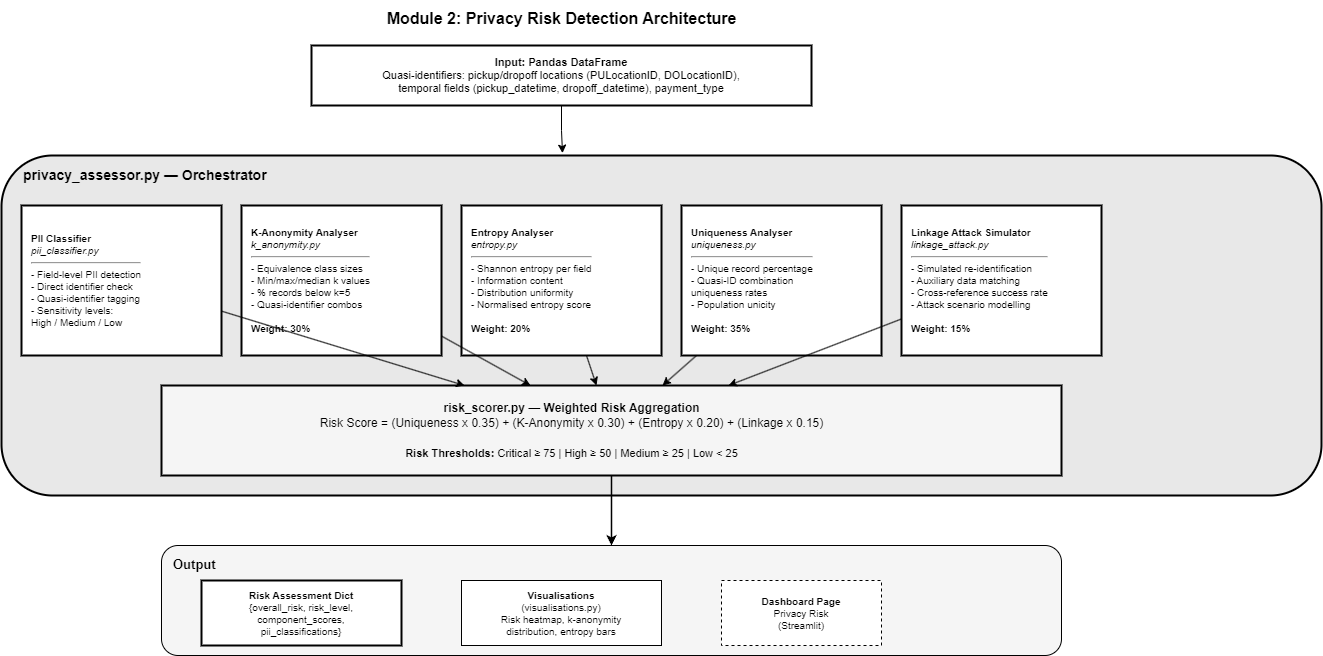

The diagram above was exported from draw.io. Its source (the exported page's mxGraphModel, read from the mxfile embedded in the PNG):
<mxGraphModel dx="1122" dy="773" grid="1" gridSize="10" guides="1" tooltips="1" connect="1" arrows="1" fold="1" page="1" pageScale="1" pageWidth="1400" pageHeight="1050" math="0" shadow="0">
  <root>
    <mxCell id="0" />
    <mxCell id="1" parent="0" />
    <mxCell id="title" value="Module 2: Privacy Risk Detection Architecture" style="text;html=1;align=center;verticalAlign=middle;resizable=0;points=[];autosize=1;strokeColor=none;fillColor=none;fontSize=16;fontStyle=1;fontColor=#000000;" parent="1" vertex="1">
      <mxGeometry x="350" y="15" width="500" height="35" as="geometry" />
    </mxCell>
    <mxCell id="input" value="&lt;b&gt;Input: Pandas DataFrame&lt;/b&gt;&lt;br&gt;Quasi-identifiers: pickup/dropoff locations (PULocationID, DOLocationID),&lt;br&gt;temporal fields (pickup_datetime, dropoff_datetime), payment_type" style="rounded=0;whiteSpace=wrap;html=1;fillColor=#FFFFFF;strokeColor=#000000;strokeWidth=2;fontSize=11;fontColor=#000000;" parent="1" vertex="1">
      <mxGeometry x="350" y="60" width="500" height="60" as="geometry" />
    </mxCell>
    <mxCell id="orch_bg" value="" style="rounded=1;whiteSpace=wrap;html=1;fillColor=#E8E8E8;strokeColor=#000000;strokeWidth=2;" parent="1" vertex="1">
      <mxGeometry x="40" y="170" width="1320" height="340" as="geometry" />
    </mxCell>
    <mxCell id="orch_label" value="privacy_assessor.py — Orchestrator" style="text;html=1;align=left;verticalAlign=top;resizable=0;points=[];autosize=1;strokeColor=none;fillColor=none;fontSize=14;fontStyle=1;fontColor=#000000;" parent="1" vertex="1">
      <mxGeometry x="60" y="175" width="280" height="30" as="geometry" />
    </mxCell>
    <mxCell id="an1" value="&lt;b&gt;PII Classifier&lt;/b&gt;&lt;br&gt;&lt;i&gt;pii_classifier.py&lt;/i&gt;&lt;br&gt;&lt;hr&gt;- Field-level PII detection&lt;br&gt;- Direct identifier check&lt;br&gt;- Quasi-identifier tagging&lt;br&gt;- Sensitivity levels:&lt;br&gt;  High / Medium / Low" style="rounded=0;whiteSpace=wrap;html=1;fillColor=#FFFFFF;strokeColor=#000000;strokeWidth=2;fontSize=10;fontColor=#000000;align=left;spacingLeft=8;" parent="1" vertex="1">
      <mxGeometry x="60" y="220" width="200" height="150" as="geometry" />
    </mxCell>
    <mxCell id="an2" value="&lt;b&gt;K-Anonymity Analyser&lt;/b&gt;&lt;br&gt;&lt;i&gt;k_anonymity.py&lt;/i&gt;&lt;br&gt;&lt;hr&gt;- Equivalence class sizes&lt;br&gt;- Min/max/median k values&lt;br&gt;- % records below k=5&lt;br&gt;- Quasi-identifier combos&lt;br&gt;&lt;br&gt;&lt;b&gt;Weight: 30%&lt;/b&gt;" style="rounded=0;whiteSpace=wrap;html=1;fillColor=#FFFFFF;strokeColor=#000000;strokeWidth=2;fontSize=10;fontColor=#000000;align=left;spacingLeft=8;" parent="1" vertex="1">
      <mxGeometry x="280" y="220" width="200" height="150" as="geometry" />
    </mxCell>
    <mxCell id="an3" value="&lt;b&gt;Entropy Analyser&lt;/b&gt;&lt;br&gt;&lt;i&gt;entropy.py&lt;/i&gt;&lt;br&gt;&lt;hr&gt;- Shannon entropy per field&lt;br&gt;- Information content&lt;br&gt;- Distribution uniformity&lt;br&gt;- Normalised entropy score&lt;br&gt;&lt;br&gt;&lt;b&gt;Weight: 20%&lt;/b&gt;" style="rounded=0;whiteSpace=wrap;html=1;fillColor=#FFFFFF;strokeColor=#000000;strokeWidth=2;fontSize=10;fontColor=#000000;align=left;spacingLeft=8;" parent="1" vertex="1">
      <mxGeometry x="500" y="220" width="200" height="150" as="geometry" />
    </mxCell>
    <mxCell id="an4" value="&lt;b&gt;Uniqueness Analyser&lt;/b&gt;&lt;br&gt;&lt;i&gt;uniqueness.py&lt;/i&gt;&lt;br&gt;&lt;hr&gt;- Unique record percentage&lt;br&gt;- Quasi-ID combination&lt;br&gt;  uniqueness rates&lt;br&gt;- Population unicity&lt;br&gt;&lt;br&gt;&lt;b&gt;Weight: 35%&lt;/b&gt;" style="rounded=0;whiteSpace=wrap;html=1;fillColor=#FFFFFF;strokeColor=#000000;strokeWidth=2;fontSize=10;fontColor=#000000;align=left;spacingLeft=8;" parent="1" vertex="1">
      <mxGeometry x="720" y="220" width="200" height="150" as="geometry" />
    </mxCell>
    <mxCell id="an5" value="&lt;b&gt;Linkage Attack Simulator&lt;/b&gt;&lt;br&gt;&lt;i&gt;linkage_attack.py&lt;/i&gt;&lt;br&gt;&lt;hr&gt;- Simulated re-identification&lt;br&gt;- Auxiliary data matching&lt;br&gt;- Cross-reference success rate&lt;br&gt;- Attack scenario modelling&lt;br&gt;&lt;br&gt;&lt;b&gt;Weight: 15%&lt;/b&gt;" style="rounded=0;whiteSpace=wrap;html=1;fillColor=#FFFFFF;strokeColor=#000000;strokeWidth=2;fontSize=10;fontColor=#000000;align=left;spacingLeft=8;" parent="1" vertex="1">
      <mxGeometry x="940" y="220" width="200" height="150" as="geometry" />
    </mxCell>
    <mxCell id="scorer_bg" value="" style="rounded=0;whiteSpace=wrap;html=1;fillColor=#F5F5F5;strokeColor=#000000;strokeWidth=2;" parent="1" vertex="1">
      <mxGeometry x="200" y="400" width="900" height="90" as="geometry" />
    </mxCell>
    <mxCell id="scorer" value="&lt;b&gt;risk_scorer.py — Weighted Risk Aggregation&lt;/b&gt;&lt;br&gt;Risk Score = (Uniqueness x 0.35) + (K-Anonymity x 0.30) + (Entropy x 0.20) + (Linkage x 0.15)" style="text;html=1;align=center;verticalAlign=middle;resizable=0;points=[];autosize=1;strokeColor=none;fillColor=none;fontSize=12;fontColor=#000000;" parent="1" vertex="1">
      <mxGeometry x="310" y="410" width="600" height="40" as="geometry" />
    </mxCell>
    <mxCell id="thresholds" value="&lt;b&gt;Risk Thresholds:&lt;/b&gt;   Critical &amp;ge; 75  |  High &amp;ge; 50  |  Medium &amp;ge; 25  |  Low &amp;lt; 25" style="text;html=1;align=center;verticalAlign=middle;resizable=0;points=[];autosize=1;strokeColor=none;fillColor=none;fontSize=11;fontColor=#000000;" parent="1" vertex="1">
      <mxGeometry x="350" y="455" width="520" height="25" as="geometry" />
    </mxCell>
    <mxCell id="a1" style="rounded=0;orthogonalLoop=1;strokeColor=#000000;strokeWidth=1;" parent="1" source="an1" target="scorer_bg" edge="1">
      <mxGeometry relative="1" as="geometry" />
    </mxCell>
    <mxCell id="a2" style="rounded=0;orthogonalLoop=1;strokeColor=#000000;strokeWidth=1;" parent="1" source="an2" target="scorer_bg" edge="1">
      <mxGeometry relative="1" as="geometry" />
    </mxCell>
    <mxCell id="a3" style="rounded=0;orthogonalLoop=1;strokeColor=#000000;strokeWidth=1;" parent="1" source="an3" target="scorer_bg" edge="1">
      <mxGeometry relative="1" as="geometry" />
    </mxCell>
    <mxCell id="a4" style="rounded=0;orthogonalLoop=1;strokeColor=#000000;strokeWidth=1;" parent="1" source="an4" target="scorer_bg" edge="1">
      <mxGeometry relative="1" as="geometry" />
    </mxCell>
    <mxCell id="a5" style="rounded=0;orthogonalLoop=1;strokeColor=#000000;strokeWidth=1;" parent="1" source="an5" target="scorer_bg" edge="1">
      <mxGeometry relative="1" as="geometry" />
    </mxCell>
    <mxCell id="out_bg" value="" style="rounded=1;whiteSpace=wrap;html=1;fillColor=#F5F5F5;strokeColor=#000000;strokeWidth=1;" parent="1" vertex="1">
      <mxGeometry x="200" y="560" width="900" height="110" as="geometry" />
    </mxCell>
    <mxCell id="out_label" value="Output" style="text;html=1;align=left;verticalAlign=top;resizable=0;points=[];autosize=1;strokeColor=none;fillColor=none;fontSize=13;fontStyle=1;fontColor=#000000;" parent="1" vertex="1">
      <mxGeometry x="210" y="565" width="60" height="25" as="geometry" />
    </mxCell>
    <mxCell id="out1" value="&lt;b&gt;Risk Assessment Dict&lt;/b&gt;&lt;br&gt;{overall_risk, risk_level,&lt;br&gt;component_scores,&lt;br&gt;pii_classifications}" style="rounded=0;whiteSpace=wrap;html=1;fillColor=#FFFFFF;strokeColor=#000000;strokeWidth=2;fontSize=10;fontColor=#000000;" parent="1" vertex="1">
      <mxGeometry x="240" y="595" width="200" height="65" as="geometry" />
    </mxCell>
    <mxCell id="out2" value="&lt;b&gt;Visualisations&lt;/b&gt;&lt;br&gt;(visualisations.py)&lt;br&gt;Risk heatmap, k-anonymity&lt;br&gt;distribution, entropy bars" style="rounded=0;whiteSpace=wrap;html=1;fillColor=#FFFFFF;strokeColor=#000000;strokeWidth=1;fontSize=10;fontColor=#000000;" parent="1" vertex="1">
      <mxGeometry x="500" y="595" width="200" height="65" as="geometry" />
    </mxCell>
    <mxCell id="out3" value="&lt;b&gt;Dashboard Page&lt;/b&gt;&lt;br&gt;Privacy Risk&lt;br&gt;(Streamlit)" style="rounded=0;whiteSpace=wrap;html=1;fillColor=#FFFFFF;strokeColor=#000000;strokeWidth=1;dashed=1;fontSize=10;fontColor=#000000;" parent="1" vertex="1">
      <mxGeometry x="760" y="595" width="160" height="65" as="geometry" />
    </mxCell>
    <mxCell id="a6" style="rounded=0;orthogonalLoop=1;strokeColor=#000000;strokeWidth=1.5;" parent="1" source="scorer_bg" target="out_bg" edge="1">
      <mxGeometry relative="1" as="geometry" />
    </mxCell>
    <mxCell id="QmqO11nLH0zbAFEwxnty-1" style="edgeStyle=orthogonalEdgeStyle;rounded=0;orthogonalLoop=1;jettySize=auto;html=1;entryX=0.425;entryY=-0.007;entryDx=0;entryDy=0;entryPerimeter=0;" edge="1" parent="1" source="input" target="orch_bg">
      <mxGeometry relative="1" as="geometry" />
    </mxCell>
  </root>
</mxGraphModel>